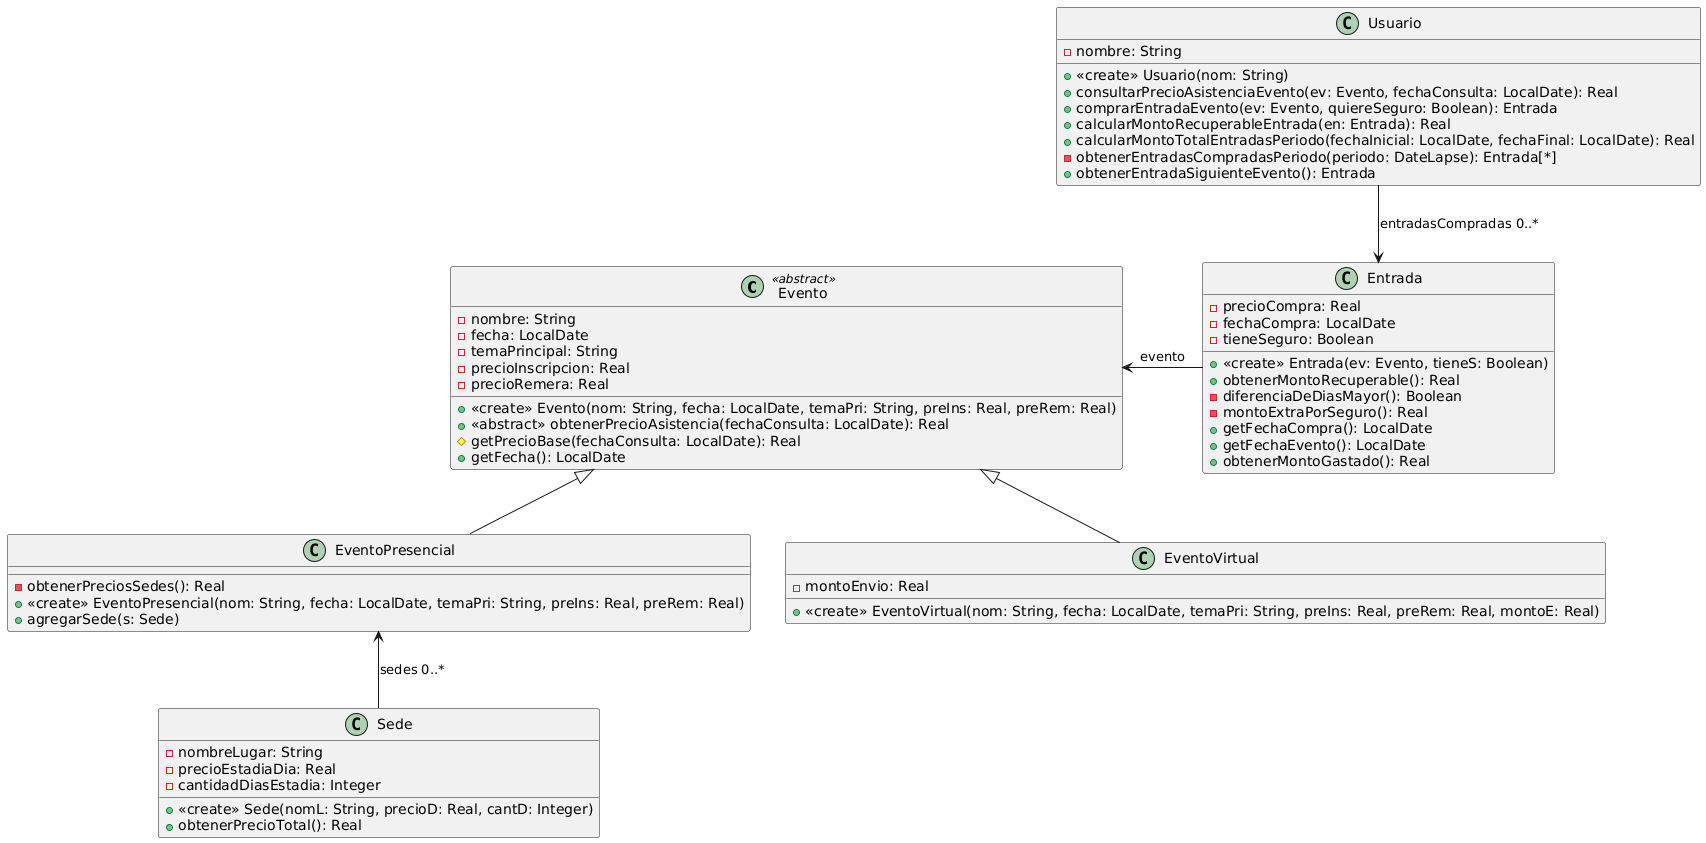

The diagram above was rendered by PlantUML. Its source (embedded in the PNG):
@startuml
class Evento <<abstract>> {
-nombre: String
-fecha: LocalDate
-temaPrincipal: String
-precioInscripcion: Real
-precioRemera: Real
+<<create>> Evento(nom: String, fecha: LocalDate, temaPri: String, preIns: Real, preRem: Real)
+<<abstract>> obtenerPrecioAsistencia(fechaConsulta: LocalDate): Real
#getPrecioBase(fechaConsulta: LocalDate): Real
+getFecha(): LocalDate
}

class EventoPresencial {
-obtenerPreciosSedes(): Real
+<<create>> EventoPresencial(nom: String, fecha: LocalDate, temaPri: String, preIns: Real, preRem: Real)
+agregarSede(s: Sede)
}

class Sede {
-nombreLugar: String
-precioEstadiaDia: Real
-cantidadDiasEstadia: Integer
+<<create>> Sede(nomL: String, precioD: Real, cantD: Integer)
+obtenerPrecioTotal(): Real
}

class EventoVirtual {
-montoEnvio: Real
+<<create>> EventoVirtual(nom: String, fecha: LocalDate, temaPri: String, preIns: Real, preRem: Real, montoE: Real)
}

class Entrada {
-precioCompra: Real
-fechaCompra: LocalDate
-tieneSeguro: Boolean
+<<create>> Entrada(ev: Evento, tieneS: Boolean)
+obtenerMontoRecuperable(): Real
-diferenciaDeDiasMayor(): Boolean
-montoExtraPorSeguro(): Real
+getFechaCompra(): LocalDate
+getFechaEvento(): LocalDate
+obtenerMontoGastado(): Real
}

class Usuario {
-nombre: String
+<<create>> Usuario(nom: String)
+consultarPrecioAsistenciaEvento(ev: Evento, fechaConsulta: LocalDate): Real
+comprarEntradaEvento(ev: Evento, quiereSeguro: Boolean): Entrada
+calcularMontoRecuperableEntrada(en: Entrada): Real
+calcularMontoTotalEntradasPeriodo(fechaInicial: LocalDate, fechaFinal: LocalDate): Real
-obtenerEntradasCompradasPeriodo(periodo: DateLapse): Entrada[*]
+obtenerEntradaSiguienteEvento(): Entrada
}

EventoPresencial -up-|> Evento
EventoVirtual -up-|> Evento
Sede -up-> EventoPresencial: sedes 0..*
Evento <-right- Entrada: evento
Entrada <-up- Usuario: entradasCompradas 0..*
@enduml